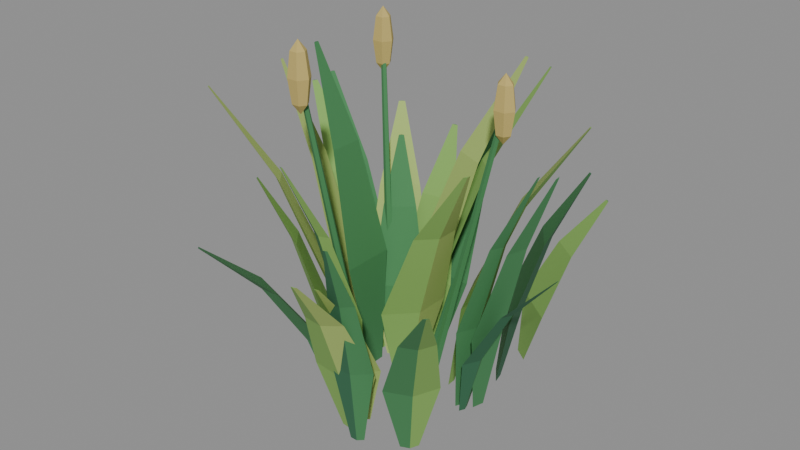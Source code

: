 # Source: Grass.blend  (saved by Blender 5.2.45; exported with 4.5.12 LTS)
import bpy
from mathutils import Matrix  # noqa: F401  (used for matrix-valued properties, if any)

bpy.ops.wm.read_factory_settings(use_empty=True)
scene = bpy.context.scene
scene.name = 'Scene'

# ---- materials (node trees are filled in below, after node groups)
mat_leaf = bpy.data.materials.new('Leaf')
mat_leaf.diffuse_color = (0.05951, 0.2307, 0.08228, 1.0)
mat_sun = bpy.data.materials.new('Sun')
mat_sun.diffuse_color = (0.2423, 0.4564, 0.107, 1.0)
mat_shade = bpy.data.materials.new('Shade')
mat_shade.diffuse_color = (0.03434, 0.15, 0.07036, 1.0)
mat_lime = bpy.data.materials.new('Lime')
mat_lime.diffuse_color = (0.3813, 0.5149, 0.1384, 1.0)
mat_straw = bpy.data.materials.new('Straw')
mat_straw.diffuse_color = (0.5395, 0.4179, 0.1301, 1.0)

# ---- material node trees
mat_leaf.use_nodes = True; mat_leaf.node_tree.nodes.clear()
_N = mat_leaf.node_tree.nodes; _L = mat_leaf.node_tree.links
n0 = _N.new('ShaderNodeBsdfPrincipled'); n0.name = 'Principled BSDF'; n0.location = (-200, 100)
n0.inputs[0].default_value = (0.05951, 0.2307, 0.08228, 1.0)
n0.inputs[2].default_value = 0.87
n0.inputs[10].default_value = 0.005
n1 = _N.new('ShaderNodeOutputMaterial'); n1.name = 'Material Output'; n1.location = (200, 100)
_L.new(n0.outputs[0], n1.inputs[0])
n1.is_active_output = True
mat_sun.use_nodes = True; mat_sun.node_tree.nodes.clear()
_N = mat_sun.node_tree.nodes; _L = mat_sun.node_tree.links
n0 = _N.new('ShaderNodeBsdfPrincipled'); n0.name = 'Principled BSDF'; n0.location = (-200, 100)
n0.inputs[0].default_value = (0.2423, 0.4564, 0.107, 1.0)
n0.inputs[2].default_value = 0.87
n0.inputs[10].default_value = 0.005
n1 = _N.new('ShaderNodeOutputMaterial'); n1.name = 'Material Output'; n1.location = (200, 100)
_L.new(n0.outputs[0], n1.inputs[0])
n1.is_active_output = True
mat_shade.use_nodes = True; mat_shade.node_tree.nodes.clear()
_N = mat_shade.node_tree.nodes; _L = mat_shade.node_tree.links
n0 = _N.new('ShaderNodeBsdfPrincipled'); n0.name = 'Principled BSDF'; n0.location = (-200, 100)
n0.inputs[0].default_value = (0.03434, 0.15, 0.07036, 1.0)
n0.inputs[2].default_value = 0.87
n0.inputs[10].default_value = 0.005
n1 = _N.new('ShaderNodeOutputMaterial'); n1.name = 'Material Output'; n1.location = (200, 100)
_L.new(n0.outputs[0], n1.inputs[0])
n1.is_active_output = True
mat_lime.use_nodes = True; mat_lime.node_tree.nodes.clear()
_N = mat_lime.node_tree.nodes; _L = mat_lime.node_tree.links
n0 = _N.new('ShaderNodeBsdfPrincipled'); n0.name = 'Principled BSDF'; n0.location = (-200, 100)
n0.inputs[0].default_value = (0.3813, 0.5149, 0.1384, 1.0)
n0.inputs[2].default_value = 0.87
n0.inputs[10].default_value = 0.005
n1 = _N.new('ShaderNodeOutputMaterial'); n1.name = 'Material Output'; n1.location = (200, 100)
_L.new(n0.outputs[0], n1.inputs[0])
n1.is_active_output = True
mat_straw.use_nodes = True; mat_straw.node_tree.nodes.clear()
_N = mat_straw.node_tree.nodes; _L = mat_straw.node_tree.links
n0 = _N.new('ShaderNodeBsdfPrincipled'); n0.name = 'Principled BSDF'; n0.location = (-200, 100)
n0.inputs[0].default_value = (0.5395, 0.4179, 0.1301, 1.0)
n0.inputs[2].default_value = 0.87
n0.inputs[10].default_value = 0.005
n1 = _N.new('ShaderNodeOutputMaterial'); n1.name = 'Material Output'; n1.location = (200, 100)
_L.new(n0.outputs[0], n1.inputs[0])
n1.is_active_output = True

# ---- meshes
me_grass___folded_blades_and_seed_heads = bpy.data.meshes.new('Grass | folded blades and seed heads')
me_grass___folded_blades_and_seed_heads.from_pydata([(0.1541, -0.01866, 0.0), (0.16, -0.005564, 0.0), (0.155, 0.007914, 0.0), (0.1709, -0.04507, 0.1757), (0.1883, -0.006548, 0.1757), (0.1737, 0.03309, 0.1757), (0.2247, -0.03246, 0.3513), (0.2356, -0.008193, 0.3513), (0.2264, 0.01678, 0.3513), (0.2959, -0.0142, 0.496), (0.2976, -0.01035, 0.496), (0.2961, -0.006384, 0.496), (-0.02101, 0.05542, 0.0), (-0.03858, 0.05073, 0.0), (-0.0478, 0.03505, 0.0), (-0.005489, 0.08898, 0.1433), (-0.05717, 0.07517, 0.1433), (-0.08428, 0.02905, 0.1433), (-0.05151, 0.1192, 0.2866), (-0.08407, 0.1105, 0.2866), (-0.1011, 0.08148, 0.2866), (-0.114, 0.1581, 0.4046), (-0.1192, 0.1567, 0.4046), (-0.1219, 0.1521, 0.4046), (0.0329, -0.1876, 0.0), (0.0533, -0.19, 0.0), (0.06949, -0.1773, 0.0), (0.003535, -0.2195, 0.1351), (0.06353, -0.2264, 0.1351), (0.1112, -0.1893, 0.1351), (0.0419, -0.2797, 0.2702), (0.0797, -0.284, 0.2702), (0.1097, -0.2606, 0.2702), (0.09485, -0.3587, 0.3814), (0.1008, -0.3594, 0.3814), (0.1056, -0.3557, 0.3814), (0.0399, 0.02741, 0.0), (0.03416, 0.03894, 0.0), (0.02199, 0.04312, 0.0), (0.07537, 0.03278, 0.2099), (0.05851, 0.06668, 0.2099), (0.0227, 0.07899, 0.2099), (0.1199, 0.1032, 0.4198), (0.1093, 0.1245, 0.4198), (0.08671, 0.1323, 0.4198), (0.1778, 0.1973, 0.5926), (0.1761, 0.2007, 0.5926), (0.1725, 0.2019, 0.5926), (-0.05197, 0.01759, 0.0), (-0.05922, -0.0006922, 0.0), (-0.05155, -0.0188, 0.0), (-0.06862, 0.05271, 0.2173), (-0.08994, -0.001051, 0.2173), (-0.06737, -0.0543, 0.2173), (-0.1171, 0.03235, 0.4346), (-0.1305, -0.001526, 0.4346), (-0.1163, -0.03507, 0.4346), (-0.1813, 0.003233, 0.6135), (-0.1834, -0.002144, 0.6135), (-0.1811, -0.007469, 0.6135), (0.02698, -0.03454, 0.0), (0.04348, -0.01778, 0.0), (0.04346, 0.005743, 0.0), (0.03354, -0.08287, 0.1771), (0.08206, -0.03355, 0.1771), (0.08199, 0.03563, 0.1771), (0.1101, -0.0886, 0.3542), (0.1407, -0.05753, 0.3542), (0.1407, -0.01395, 0.3542), (0.2125, -0.09381, 0.5001), (0.2174, -0.08888, 0.5001), (0.2174, -0.08196, 0.5001), (0.005736, 0.09119, 0.0), (-0.01396, 0.09611, 0.0), (-0.03145, 0.08579, 0.0), (0.03968, 0.1112, 0.1531), (-0.01826, 0.1257, 0.1531), (-0.06968, 0.09535, 0.1531), (0.013, 0.1527, 0.3061), (-0.0235, 0.1618, 0.3061), (-0.0559, 0.1427, 0.3061), (-0.02452, 0.2073, 0.4322), (-0.03032, 0.2087, 0.4322), (-0.03546, 0.2057, 0.4322), (-0.06408, -0.1152, 0.0), (-0.04858, -0.1296, 0.0), (-0.02745, -0.1289, 0.0), (-0.11, -0.1295, 0.1284), (-0.06442, -0.1718, 0.1284), (-0.002264, -0.1699, 0.1284), (-0.1212, -0.22, 0.2568), (-0.09247, -0.2466, 0.2568), (-0.05331, -0.2455, 0.2568), (-0.1338, -0.3406, 0.3626), (-0.1293, -0.3448, 0.3626), (-0.1231, -0.3446, 0.3626), (0.104, 0.02564, 0.0), (0.1036, 0.04483, 0.0), (0.08985, 0.05824, 0.0), (0.1431, 0.005006, 0.1898), (0.142, 0.06145, 0.1898), (0.1016, 0.1009, 0.1898), (0.2117, 0.05577, 0.3795), (0.2111, 0.09134, 0.3795), (0.1856, 0.1162, 0.3795), (0.3018, 0.1249, 0.5358), (0.3017, 0.1306, 0.5358), (0.2977, 0.1345, 0.5358), (-0.07086, 0.04831, 0.0), (-0.08501, 0.03357, 0.0), (-0.08475, 0.01314, 0.0), (-0.0865, 0.09395, 0.1697), (-0.1281, 0.0506, 0.1697), (-0.1274, -0.009502, 0.1697), (-0.1814, 0.1093, 0.3393), (-0.2077, 0.08201, 0.3393), (-0.2072, 0.04414, 0.3393), (-0.3079, 0.1276, 0.4791), (-0.3121, 0.1233, 0.4791), (-0.312, 0.1172, 0.4791), (0.06929, -0.2076, 0.0), (0.08276, -0.2077, 0.0), (0.09245, -0.1984, 0.0), (0.0523, -0.2303, 0.1532), (0.09192, -0.2307, 0.1532), (0.1204, -0.2032, 0.1532), (0.08136, -0.2667, 0.3063), (0.1063, -0.2669, 0.3063), (0.1243, -0.2496, 0.3063), (0.1212, -0.3142, 0.4325), (0.1252, -0.3142, 0.4325), (0.128, -0.3115, 0.4325), (0.02904, 0.02376, 0.0), (0.01607, 0.03707, 0.0), (-0.002499, 0.03744, 0.0), (0.07082, 0.03625, 0.2074), (0.03269, 0.07538, 0.2074), (-0.02194, 0.07648, 0.2074), (0.08718, 0.121, 0.4148), (0.06315, 0.1456, 0.4148), (0.02873, 0.1463, 0.4148), (0.107, 0.234, 0.5856), (0.1032, 0.2379, 0.5856), (0.09769, 0.238, 0.5856), (-0.09435, -0.06218, 0.0), (-0.08929, -0.07724, 0.0), (-0.07511, -0.08442, 0.0), (-0.1254, -0.05127, 0.1438), (-0.1105, -0.09557, 0.1438), (-0.06878, -0.1167, 0.1438), (-0.1519, -0.0954, 0.2877), (-0.1426, -0.1233, 0.2877), (-0.1163, -0.1366, 0.2877), (-0.186, -0.1552, 0.4062), (-0.1845, -0.1596, 0.4062), (-0.1803, -0.1617, 0.4062), (0.1679, -0.02598, 0.0), (0.1734, -0.0153, 0.0), (0.1699, -0.003814, 0.0), (0.1893, -0.04955, 0.1206), (0.2056, -0.01813, 0.1206), (0.1951, 0.01565, 0.1206), (0.2603, -0.04366, 0.2413), (0.2705, -0.02386, 0.2413), (0.2639, -0.00258, 0.2413), (0.3543, -0.03454, 0.3406), (0.356, -0.0314, 0.3406), (0.3549, -0.02802, 0.3406), (-0.01923, 0.0587, 0.0), (-0.04086, 0.0527, 0.0), (-0.05206, 0.03325, 0.0), (-0.004517, 0.1055, 0.1559), (-0.06813, 0.08788, 0.1559), (-0.1011, 0.03066, 0.1559), (-0.07381, 0.158, 0.3118), (-0.1139, 0.1469, 0.3118), (-0.1346, 0.1109, 0.3118), (-0.1675, 0.226, 0.4403), (-0.1739, 0.2243, 0.4403), (-0.1772, 0.2185, 0.4403), (-0.01872, -0.09633, 0.0), (-0.008495, -0.1016, 0.0), (0.002454, -0.0981, 0.0), (-0.04092, -0.1144, 0.1792), (-0.01085, -0.1298, 0.1792), (0.02135, -0.1196, 0.1792), (-0.03436, -0.1747, 0.3585), (-0.01542, -0.1844, 0.3585), (0.004865, -0.178, 0.3585), (-0.02443, -0.2546, 0.5061), (-0.02143, -0.2562, 0.5061), (-0.01821, -0.2551, 0.5061), (0.1659, 0.09151, 0.0), (0.1608, 0.1135, 0.0), (0.1419, 0.1256, 0.0), (0.204, 0.06891, 0.1503), (0.1892, 0.1334, 0.1503), (0.1333, 0.169, 0.1503), (0.2353, 0.1187, 0.3007), (0.226, 0.1594, 0.3007), (0.1908, 0.1818, 0.3007), (0.2753, 0.1867, 0.4245), (0.2739, 0.1932, 0.4245), (0.2683, 0.1967, 0.4245), (-0.09488, 0.00336, 0.0), (-0.09855, -0.008325, 0.0), (-0.09297, -0.01923, 0.0), (-0.1163, 0.02363, 0.2028), (-0.1271, -0.01074, 0.2028), (-0.1107, -0.0428, 0.2028), (-0.174, 0.006381, 0.4056), (-0.1808, -0.01527, 0.4056), (-0.1704, -0.03547, 0.4056), (-0.2502, -0.01779, 0.5726), (-0.2513, -0.02123, 0.5726), (-0.2497, -0.02443, 0.5726), (0.1514, -0.1725, 0.0), (0.1678, -0.1655, 0.0), (0.1746, -0.149, 0.0), (0.1473, -0.2135, 0.1365), (0.1956, -0.1929, 0.1365), (0.2155, -0.1443, 0.1365), (0.2152, -0.2552, 0.273), (0.2456, -0.2422, 0.273), (0.2582, -0.2116, 0.273), (0.3065, -0.309, 0.3854), (0.3113, -0.307, 0.3854), (0.3133, -0.3021, 0.3854), (0.02562, 0.09812, 0.0), (0.003875, 0.108, 0.0), (-0.01852, 0.0997, 0.0), (0.06938, 0.1225, 0.1616), (0.005434, 0.1514, 0.1616), (-0.06042, 0.1271, 0.1616), (0.04815, 0.2009, 0.3232), (0.007867, 0.2192, 0.3232), (-0.03362, 0.2039, 0.3232), (0.01744, 0.3049, 0.4563), (0.01105, 0.3078, 0.4563), (0.004464, 0.3054, 0.4563), (-0.07405, -0.04889, 0.0), (-0.07011, -0.06063, 0.0), (-0.05907, -0.06622, 0.0), (-0.11, -0.0506, 0.2037), (-0.09842, -0.0851, 0.2037), (-0.06595, -0.1015, 0.2037), (-0.1661, -0.1156, 0.4074), (-0.1588, -0.1373, 0.4074), (-0.1383, -0.1477, 0.4074), (-0.2395, -0.2026, 0.5752), (-0.2383, -0.2061, 0.5752), (-0.2351, -0.2077, 0.5752), (0.181, -0.001453, 0.0), (0.1874, 0.02098, 0.0), (0.1762, 0.04145, 0.0), (0.2013, -0.04134, 0.1704), (0.2201, 0.02464, 0.1704), (0.1872, 0.08484, 0.1704), (0.2456, -0.01275, 0.3408), (0.2574, 0.02882, 0.3408), (0.2367, 0.06674, 0.3408), (0.3039, 0.02763, 0.4811), (0.3058, 0.03423, 0.4811), (0.3025, 0.04025, 0.4811), (-0.07579, 0.05735, 0.0), (-0.08718, 0.0482, 0.0), (-0.08887, 0.03369, 0.0), (-0.0911, 0.0958, 0.1723), (-0.1246, 0.06889, 0.1723), (-0.1296, 0.02622, 0.1723), (-0.1822, 0.1294, 0.3446), (-0.2033, 0.1124, 0.3446), (-0.2065, 0.08555, 0.3446), (-0.3037, 0.1725, 0.4865), (-0.307, 0.1698, 0.4865), (-0.3075, 0.1655, 0.4865), (0.03168, -0.1564, 0.0), (0.04846, -0.1579, 0.0), (0.06149, -0.1473, 0.0), (0.008575, -0.1842, 0.124), (0.05792, -0.1888, 0.124), (0.09624, -0.1573, 0.124), (0.04225, -0.2362, 0.2481), (0.07334, -0.239, 0.2481), (0.09748, -0.2192, 0.2481), (0.0886, -0.3044, 0.3502), (0.09354, -0.3048, 0.3502), (0.09737, -0.3017, 0.3502), (0.1651, 0.1847, 0.0), (0.1555, 0.2014, 0.0), (0.1369, 0.2065, 0.0), (0.2041, 0.1785, 0.1125), (0.1757, 0.2276, 0.1125), (0.121, 0.2427, 0.1125), (0.2235, 0.2354, 0.2251), (0.2056, 0.2664, 0.2251), (0.1711, 0.2758, 0.2251), (0.2475, 0.312, 0.3178), (0.2447, 0.317, 0.3178), (0.2392, 0.3185, 0.3178), (0.07569, 0.02057, -0.001798), (0.0696, 0.02919, -0.001097), (0.05974, 0.02606, 0.00112), (0.05974, 0.0155, 0.001789), (0.0696, 0.01211, -1.464e-05), (0.1864, 0.05609, 0.559), (0.183, 0.06088, 0.5594), (0.1776, 0.05913, 0.5606), (0.1776, 0.05327, 0.561), (0.183, 0.05138, 0.56), (0.1964, 0.05615, 0.5162), (0.1889, 0.06778, 0.5162), (0.1741, 0.06778, 0.5162), (0.1667, 0.05615, 0.5162), (0.1741, 0.04451, 0.5162), (0.1889, 0.04451, 0.5162), (0.2025, 0.05615, 0.56), (0.192, 0.0726, 0.56), (0.171, 0.0726, 0.56), (0.1605, 0.05615, 0.56), (0.171, 0.03969, 0.56), (0.192, 0.03969, 0.56), (0.1964, 0.05615, 0.6038), (0.1889, 0.06778, 0.6038), (0.1741, 0.06778, 0.6038), (0.1667, 0.05615, 0.6038), (0.1741, 0.04451, 0.6038), (0.1889, 0.04451, 0.6038), (0.1815, 0.05615, 0.498), (0.1815, 0.05615, 0.622), (-0.04245, 0.04775, 0.001293), (-0.0486, 0.05611, -0.0007627), (-0.05856, 0.05267, -0.001765), (-0.05856, 0.04219, -0.0003279), (-0.0486, 0.03915, 0.001562), (-0.1344, 0.1292, 0.5957), (-0.1379, 0.1339, 0.5946), (-0.1434, 0.132, 0.594), (-0.1434, 0.1261, 0.5948), (-0.1379, 0.1244, 0.5959), (-0.1245, 0.1291, 0.5512), (-0.132, 0.1408, 0.5512), (-0.1468, 0.1408, 0.5512), (-0.1542, 0.1291, 0.5512), (-0.1468, 0.1175, 0.5512), (-0.132, 0.1175, 0.5512), (-0.1184, 0.1291, 0.595), (-0.1289, 0.1456, 0.595), (-0.1499, 0.1456, 0.595), (-0.1604, 0.1291, 0.595), (-0.1499, 0.1127, 0.595), (-0.1289, 0.1127, 0.595), (-0.1245, 0.1291, 0.6388), (-0.132, 0.1408, 0.6388), (-0.1468, 0.1408, 0.6388), (-0.1542, 0.1291, 0.6388), (-0.1468, 0.1175, 0.6388), (-0.132, 0.1175, 0.6388), (-0.1394, 0.1291, 0.533), (-0.1394, 0.1291, 0.657), (-0.00653, -0.06833, 0.0003671), (-0.01274, -0.05986, 0.001677), (-0.0228, -0.063, 0.000669), (-0.0228, -0.0734, -0.001263), (-0.01274, -0.07669, -0.00145), (-0.03713, -0.1853, 0.6302), (-0.04059, -0.1806, 0.6309), (-0.04617, -0.1823, 0.6304), (-0.04617, -0.1881, 0.6293), (-0.04059, -0.19, 0.6292), (-0.02728, -0.1853, 0.5862), (-0.03471, -0.1736, 0.5862), (-0.04956, -0.1736, 0.5862), (-0.05698, -0.1853, 0.5862), (-0.04956, -0.1969, 0.5862), (-0.03471, -0.1969, 0.5862), (-0.02113, -0.1853, 0.63), (-0.03163, -0.1688, 0.63), (-0.05263, -0.1688, 0.63), (-0.06313, -0.1853, 0.63), (-0.05263, -0.2017, 0.63), (-0.03163, -0.2017, 0.63), (-0.02728, -0.1853, 0.6738), (-0.03471, -0.1736, 0.6738), (-0.04956, -0.1736, 0.6738), (-0.05698, -0.1853, 0.6738), (-0.04956, -0.1969, 0.6738), (-0.03471, -0.1969, 0.6738), (-0.04213, -0.1853, 0.568), (-0.04213, -0.1853, 0.692)], [], [(0, 1, 4, 3), (1, 2, 5, 4), (2, 0, 3, 5), (3, 4, 7, 6), (4, 5, 8, 7), (5, 3, 6, 8), (6, 7, 10, 9), (7, 8, 11, 10), (8, 6, 9, 11), (2, 1, 0), (9, 10, 11), (12, 13, 16, 15), (13, 14, 17, 16), (14, 12, 15, 17), (15, 16, 19, 18), (16, 17, 20, 19), (17, 15, 18, 20), (18, 19, 22, 21), (19, 20, 23, 22), (20, 18, 21, 23), (14, 13, 12), (21, 22, 23), (24, 25, 28, 27), (25, 26, 29, 28), (26, 24, 27, 29), (27, 28, 31, 30), (28, 29, 32, 31), (29, 27, 30, 32), (30, 31, 34, 33), (31, 32, 35, 34), (32, 30, 33, 35), (26, 25, 24), (33, 34, 35), (36, 37, 40, 39), (37, 38, 41, 40), (38, 36, 39, 41), (39, 40, 43, 42), (40, 41, 44, 43), (41, 39, 42, 44), (42, 43, 46, 45), (43, 44, 47, 46), (44, 42, 45, 47), (38, 37, 36), (45, 46, 47), (48, 49, 52, 51), (49, 50, 53, 52), (50, 48, 51, 53), (51, 52, 55, 54), (52, 53, 56, 55), (53, 51, 54, 56), (54, 55, 58, 57), (55, 56, 59, 58), (56, 54, 57, 59), (50, 49, 48), (57, 58, 59), (60, 61, 64, 63), (61, 62, 65, 64), (62, 60, 63, 65), (63, 64, 67, 66), (64, 65, 68, 67), (65, 63, 66, 68), (66, 67, 70, 69), (67, 68, 71, 70), (68, 66, 69, 71), (62, 61, 60), (69, 70, 71), (72, 73, 76, 75), (73, 74, 77, 76), (74, 72, 75, 77), (75, 76, 79, 78), (76, 77, 80, 79), (77, 75, 78, 80), (78, 79, 82, 81), (79, 80, 83, 82), (80, 78, 81, 83), (74, 73, 72), (81, 82, 83), (84, 85, 88, 87), (85, 86, 89, 88), (86, 84, 87, 89), (87, 88, 91, 90), (88, 89, 92, 91), (89, 87, 90, 92), (90, 91, 94, 93), (91, 92, 95, 94), (92, 90, 93, 95), (86, 85, 84), (93, 94, 95), (96, 97, 100, 99), (97, 98, 101, 100), (98, 96, 99, 101), (99, 100, 103, 102), (100, 101, 104, 103), (101, 99, 102, 104), (102, 103, 106, 105), (103, 104, 107, 106), (104, 102, 105, 107), (98, 97, 96), (105, 106, 107), (108, 109, 112, 111), (109, 110, 113, 112), (110, 108, 111, 113), (111, 112, 115, 114), (112, 113, 116, 115), (113, 111, 114, 116), (114, 115, 118, 117), (115, 116, 119, 118), (116, 114, 117, 119), (110, 109, 108), (117, 118, 119), (120, 121, 124, 123), (121, 122, 125, 124), (122, 120, 123, 125), (123, 124, 127, 126), (124, 125, 128, 127), (125, 123, 126, 128), (126, 127, 130, 129), (127, 128, 131, 130), (128, 126, 129, 131), (122, 121, 120), (129, 130, 131), (132, 133, 136, 135), (133, 134, 137, 136), (134, 132, 135, 137), (135, 136, 139, 138), (136, 137, 140, 139), (137, 135, 138, 140), (138, 139, 142, 141), (139, 140, 143, 142), (140, 138, 141, 143), (134, 133, 132), (141, 142, 143), (144, 145, 148, 147), (145, 146, 149, 148), (146, 144, 147, 149), (147, 148, 151, 150), (148, 149, 152, 151), (149, 147, 150, 152), (150, 151, 154, 153), (151, 152, 155, 154), (152, 150, 153, 155), (146, 145, 144), (153, 154, 155), (156, 157, 160, 159), (157, 158, 161, 160), (158, 156, 159, 161), (159, 160, 163, 162), (160, 161, 164, 163), (161, 159, 162, 164), (162, 163, 166, 165), (163, 164, 167, 166), (164, 162, 165, 167), (158, 157, 156), (165, 166, 167), (168, 169, 172, 171), (169, 170, 173, 172), (170, 168, 171, 173), (171, 172, 175, 174), (172, 173, 176, 175), (173, 171, 174, 176), (174, 175, 178, 177), (175, 176, 179, 178), (176, 174, 177, 179), (170, 169, 168), (177, 178, 179), (180, 181, 184, 183), (181, 182, 185, 184), (182, 180, 183, 185), (183, 184, 187, 186), (184, 185, 188, 187), (185, 183, 186, 188), (186, 187, 190, 189), (187, 188, 191, 190), (188, 186, 189, 191), (182, 181, 180), (189, 190, 191), (192, 193, 196, 195), (193, 194, 197, 196), (194, 192, 195, 197), (195, 196, 199, 198), (196, 197, 200, 199), (197, 195, 198, 200), (198, 199, 202, 201), (199, 200, 203, 202), (200, 198, 201, 203), (194, 193, 192), (201, 202, 203), (204, 205, 208, 207), (205, 206, 209, 208), (206, 204, 207, 209), (207, 208, 211, 210), (208, 209, 212, 211), (209, 207, 210, 212), (210, 211, 214, 213), (211, 212, 215, 214), (212, 210, 213, 215), (206, 205, 204), (213, 214, 215), (216, 217, 220, 219), (217, 218, 221, 220), (218, 216, 219, 221), (219, 220, 223, 222), (220, 221, 224, 223), (221, 219, 222, 224), (222, 223, 226, 225), (223, 224, 227, 226), (224, 222, 225, 227), (218, 217, 216), (225, 226, 227), (228, 229, 232, 231), (229, 230, 233, 232), (230, 228, 231, 233), (231, 232, 235, 234), (232, 233, 236, 235), (233, 231, 234, 236), (234, 235, 238, 237), (235, 236, 239, 238), (236, 234, 237, 239), (230, 229, 228), (237, 238, 239), (240, 241, 244, 243), (241, 242, 245, 244), (242, 240, 243, 245), (243, 244, 247, 246), (244, 245, 248, 247), (245, 243, 246, 248), (246, 247, 250, 249), (247, 248, 251, 250), (248, 246, 249, 251), (242, 241, 240), (249, 250, 251), (252, 253, 256, 255), (253, 254, 257, 256), (254, 252, 255, 257), (255, 256, 259, 258), (256, 257, 260, 259), (257, 255, 258, 260), (258, 259, 262, 261), (259, 260, 263, 262), (260, 258, 261, 263), (254, 253, 252), (261, 262, 263), (264, 265, 268, 267), (265, 266, 269, 268), (266, 264, 267, 269), (267, 268, 271, 270), (268, 269, 272, 271), (269, 267, 270, 272), (270, 271, 274, 273), (271, 272, 275, 274), (272, 270, 273, 275), (266, 265, 264), (273, 274, 275), (276, 277, 280, 279), (277, 278, 281, 280), (278, 276, 279, 281), (279, 280, 283, 282), (280, 281, 284, 283), (281, 279, 282, 284), (282, 283, 286, 285), (283, 284, 287, 286), (284, 282, 285, 287), (278, 277, 276), (285, 286, 287), (288, 289, 292, 291), (289, 290, 293, 292), (290, 288, 291, 293), (291, 292, 295, 294), (292, 293, 296, 295), (293, 291, 294, 296), (294, 295, 298, 297), (295, 296, 299, 298), (296, 294, 297, 299), (290, 289, 288), (297, 298, 299), (300, 301, 306, 305), (301, 302, 307, 306), (302, 303, 308, 307), (303, 304, 309, 308), (304, 300, 305, 309), (304, 303, 302, 301, 300), (305, 306, 307, 308, 309), (310, 311, 317, 316), (311, 312, 318, 317), (312, 313, 319, 318), (313, 314, 320, 319), (314, 315, 321, 320), (315, 310, 316, 321), (316, 317, 323, 322), (317, 318, 324, 323), (318, 319, 325, 324), (319, 320, 326, 325), (320, 321, 327, 326), (321, 316, 322, 327), (328, 311, 310), (329, 322, 323), (328, 312, 311), (329, 323, 324), (328, 313, 312), (329, 324, 325), (328, 314, 313), (329, 325, 326), (328, 315, 314), (329, 326, 327), (328, 310, 315), (329, 327, 322), (330, 331, 336, 335), (331, 332, 337, 336), (332, 333, 338, 337), (333, 334, 339, 338), (334, 330, 335, 339), (334, 333, 332, 331, 330), (335, 336, 337, 338, 339), (340, 341, 347, 346), (341, 342, 348, 347), (342, 343, 349, 348), (343, 344, 350, 349), (344, 345, 351, 350), (345, 340, 346, 351), (346, 347, 353, 352), (347, 348, 354, 353), (348, 349, 355, 354), (349, 350, 356, 355), (350, 351, 357, 356), (351, 346, 352, 357), (358, 341, 340), (359, 352, 353), (358, 342, 341), (359, 353, 354), (358, 343, 342), (359, 354, 355), (358, 344, 343), (359, 355, 356), (358, 345, 344), (359, 356, 357), (358, 340, 345), (359, 357, 352), (360, 361, 366, 365), (361, 362, 367, 366), (362, 363, 368, 367), (363, 364, 369, 368), (364, 360, 365, 369), (364, 363, 362, 361, 360), (365, 366, 367, 368, 369), (370, 371, 377, 376), (371, 372, 378, 377), (372, 373, 379, 378), (373, 374, 380, 379), (374, 375, 381, 380), (375, 370, 376, 381), (376, 377, 383, 382), (377, 378, 384, 383), (378, 379, 385, 384), (379, 380, 386, 385), (380, 381, 387, 386), (381, 376, 382, 387), (388, 371, 370), (389, 382, 383), (388, 372, 371), (389, 383, 384), (388, 373, 372), (389, 384, 385), (388, 374, 373), (389, 385, 386), (388, 375, 374), (389, 386, 387), (388, 370, 375), (389, 387, 382)])
me_grass___folded_blades_and_seed_heads.polygons.foreach_set('material_index', [0, 1, 1, 0, 1, 1, 0, 1, 1, 0, 0, 2, 0, 0, 2, 0, 0, 2, 0, 0, 2, 2, 1, 3, 3, 1, 3, 3, 1, 3, 3, 1, 1, 0, 1, 1, 0, 1, 1, 0, 1, 1, 0, 0, 2, 0, 0, 2, 0, 0, 2, 0, 0, 2, 2, 1, 3, 3, 1, 3, 3, 1, 3, 3, 1, 1, 0, 1, 1, 0, 1, 1, 0, 1, 1, 0, 0, 2, 0, 0, 2, 0, 0, 2, 0, 0, 2, 2, 1, 3, 3, 1, 3, 3, 1, 3, 3, 1, 1, 0, 1, 1, 0, 1, 1, 0, 1, 1, 0, 0, 2, 0, 0, 2, 0, 0, 2, 0, 0, 2, 2, 1, 3, 3, 1, 3, 3, 1, 3, 3, 1, 1, 0, 1, 1, 0, 1, 1, 0, 1, 1, 0, 0, 2, 0, 0, 2, 0, 0, 2, 0, 0, 2, 2, 1, 3, 3, 1, 3, 3, 1, 3, 3, 1, 1, 0, 1, 1, 0, 1, 1, 0, 1, 1, 0, 0, 2, 0, 0, 2, 0, 0, 2, 0, 0, 2, 2, 1, 3, 3, 1, 3, 3, 1, 3, 3, 1, 1, 0, 1, 1, 0, 1, 1, 0, 1, 1, 0, 0, 2, 0, 0, 2, 0, 0, 2, 0, 0, 2, 2, 1, 3, 3, 1, 3, 3, 1, 3, 3, 1, 1, 0, 1, 1, 0, 1, 1, 0, 1, 1, 0, 0, 2, 0, 0, 2, 0, 0, 2, 0, 0, 2, 2, 1, 3, 3, 1, 3, 3, 1, 3, 3, 1, 1, 0, 1, 1, 0, 1, 1, 0, 1, 1, 0, 0, 0, 0, 0, 0, 0, 0, 0, 4, 4, 4, 4, 4, 4, 4, 4, 4, 4, 4, 4, 4, 4, 4, 4, 4, 4, 4, 4, 4, 4, 4, 4, 0, 0, 0, 0, 0, 0, 0, 4, 4, 4, 4, 4, 4, 4, 4, 4, 4, 4, 4, 4, 4, 4, 4, 4, 4, 4, 4, 4, 4, 4, 4, 0, 0, 0, 0, 0, 0, 0, 4, 4, 4, 4, 4, 4, 4, 4, 4, 4, 4, 4, 4, 4, 4, 4, 4, 4, 4, 4, 4, 4, 4, 4])
me_grass___folded_blades_and_seed_heads.materials.append(mat_leaf)
me_grass___folded_blades_and_seed_heads.materials.append(mat_sun)
me_grass___folded_blades_and_seed_heads.materials.append(mat_shade)
me_grass___folded_blades_and_seed_heads.materials.append(mat_lime)
me_grass___folded_blades_and_seed_heads.materials.append(mat_straw)
me_grass___folded_blades_and_seed_heads.update()
arm_grass = bpy.data.armatures.new('Grass')  # bones are not reproduced

# ---- objects
ob_grass_rig = bpy.data.objects.new('Grass Rig', arm_grass)
ob_grass___folded_blades_and_seed_heads = bpy.data.objects.new('Grass | folded blades and seed heads', me_grass___folded_blades_and_seed_heads)

# ---- transforms, parenting, visibility, modifiers, constraints
ob_grass_rig.location = (0.0, 0.0, 0.0)
ob_grass_rig.show_in_front = True
ob_grass___folded_blades_and_seed_heads.parent = ob_grass_rig
ob_grass___folded_blades_and_seed_heads.location = (0.0, 0.0, 0.0)
_vg = ob_grass___folded_blades_and_seed_heads.vertex_groups.new(name='Crown')
_vg.add([0, 1, 2, 12, 13, 14, 24, 25, 26, 36, 37, 38, 48, 49, 50, 60, 61, 62, 72, 73, 74, 84, 85, 86, 96, 97, 98, 108, 109, 110, 120, 121, 122, 132, 133, 134, 144, 145, 146, 156, 157, 158, 168, 169, 170, 180, 181, 182, 192, 193, 194, 204, 205, 206, 216, 217, 218, 228, 229, 230, 240, 241, 242, 252, 253, 254, 264, 265, 266, 276, 277, 278, 288, 289, 290], 1.0, 'REPLACE')
_vg = ob_grass___folded_blades_and_seed_heads.vertex_groups.new(name='Sprig0')
_vg.add([3, 4, 5, 6, 7, 8, 9, 10, 11, 39, 40, 41, 42, 43, 44, 45, 46, 47, 63, 64, 65, 66, 67, 68, 69, 70, 71, 99, 100, 101, 102, 103, 104, 105, 106, 107, 159, 160, 161, 162, 163, 164, 165, 166, 167, 195, 196, 197, 198, 199, 200, 201, 202, 203, 219, 220, 221, 222, 223, 224, 225, 226, 227, 255, 256, 257, 258, 259, 260, 261, 262, 263, 291, 292, 293, 294, 295, 296, 297, 298, 299, 300, 301, 302, 303, 304, 305, 306, 307, 308, 309, 310, 311, 312, 313, 314, 315, 316, 317, 318, 319, 320, 321, 322, 323, 324, 325, 326, 327, 328, 329], 1.0, 'REPLACE')
_vg = ob_grass___folded_blades_and_seed_heads.vertex_groups.new(name='Sprig1')
_vg.add([15, 16, 17, 18, 19, 20, 21, 22, 23, 75, 76, 77, 78, 79, 80, 81, 82, 83, 111, 112, 113, 114, 115, 116, 117, 118, 119, 135, 136, 137, 138, 139, 140, 141, 142, 143, 171, 172, 173, 174, 175, 176, 177, 178, 179, 231, 232, 233, 234, 235, 236, 237, 238, 239, 267, 268, 269, 270, 271, 272, 273, 274, 275, 330, 331, 332, 333, 334, 335, 336, 337, 338, 339, 340, 341, 342, 343, 344, 345, 346, 347, 348, 349, 350, 351, 352, 353, 354, 355, 356, 357, 358, 359], 1.0, 'REPLACE')
_vg = ob_grass___folded_blades_and_seed_heads.vertex_groups.new(name='Sprig2')
_vg.add([27, 28, 29, 30, 31, 32, 33, 34, 35, 51, 52, 53, 54, 55, 56, 57, 58, 59, 87, 88, 89, 90, 91, 92, 93, 94, 95, 123, 124, 125, 126, 127, 128, 129, 130, 131, 147, 148, 149, 150, 151, 152, 153, 154, 155, 183, 184, 185, 186, 187, 188, 189, 190, 191, 207, 208, 209, 210, 211, 212, 213, 214, 215, 243, 244, 245, 246, 247, 248, 249, 250, 251, 279, 280, 281, 282, 283, 284, 285, 286, 287, 360, 361, 362, 363, 364, 365, 366, 367, 368, 369, 370, 371, 372, 373, 374, 375, 376, 377, 378, 379, 380, 381, 382, 383, 384, 385, 386, 387, 388, 389], 1.0, 'REPLACE')
_m = ob_grass___folded_blades_and_seed_heads.modifiers.new('Skeleton', 'ARMATURE')
_m.object = ob_grass_rig

# ---- collection membership
scene.collection.objects.link(ob_grass_rig)
scene.collection.objects.link(ob_grass___folded_blades_and_seed_heads)

# ---- scene / render settings (as saved in the file)
scene.frame_start = 1; scene.frame_end = 106; scene.frame_set(1)
scene.render.engine = 'BLENDER_EEVEE_NEXT'
scene.render.bake_bias = 0.0
scene.render.bake_samples = 0
scene.render.compositor_device = 'GPU'
scene.eevee.use_volume_custom_range = False
scene.eevee.fast_gi_thickness_near = 0.1
scene.eevee.fast_gi_thickness_far = 0.0
scene.eevee.ray_tracing_options.screen_trace_thickness = 0.1
bpy.context.view_layer.update()

# ---- added for rendering (the .blend has no active camera and no usable light): camera, sun + grey world if the file has none
cam_auto = bpy.data.cameras.new('AutoCamera')
cam_auto.lens = 50.0
cam_auto.sensor_width = 36.0
cam_auto.clip_end = 1000.0
ob_auto_camera = bpy.data.objects.new('AutoCamera', cam_auto)
scene.collection.objects.link(ob_auto_camera)
ob_auto_camera.location = (1.1322, -1.34938, 1.21393)
ob_auto_camera.rotation_euler = (1.09748, -7.21219e-08, 0.694738)
scene.camera = ob_auto_camera
light_auto_sun = bpy.data.lights.new('AutoSun', 'SUN')
light_auto_sun.energy = 3.0
light_auto_sun.angle = 0.0523599
ob_auto_sun = bpy.data.objects.new('AutoSun', light_auto_sun)
scene.collection.objects.link(ob_auto_sun)
ob_auto_sun.rotation_euler = (0.872665, 0.174533, 0.523599)
if scene.world is None:
    world_auto = bpy.data.worlds.new('AutoWorld')
    world_auto.color = (0.3, 0.3, 0.3)
    scene.world = world_auto
bpy.context.view_layer.update()
